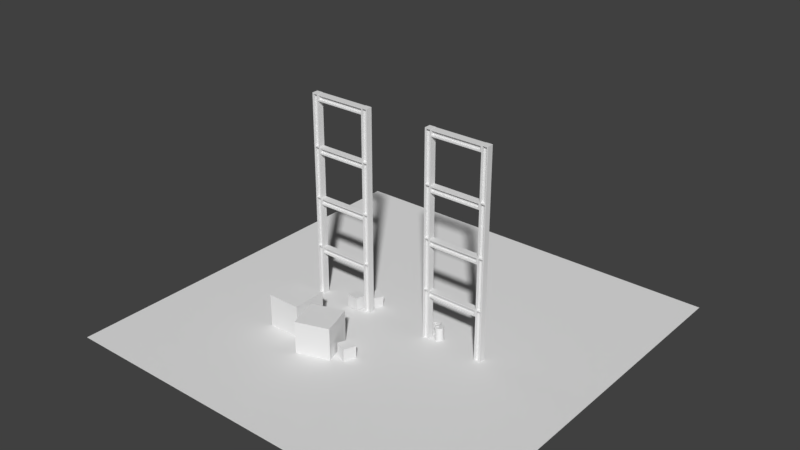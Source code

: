 # Source: Environment.blend  (saved by Blender 2.79.0; exported with 4.5.12 LTS)
import bpy
from mathutils import Matrix  # noqa: F401  (used for matrix-valued properties, if any)

bpy.ops.wm.read_factory_settings(use_empty=True)
scene = bpy.context.scene
scene.name = 'Scene'

# ---- collections
col_collection_1 = bpy.data.collections.new('Collection 1'); scene.collection.children.link(col_collection_1)
col_collection_1.hide_render = True
col_collection_1.hide_viewport = True
col_collection_2 = bpy.data.collections.new('Collection 2'); scene.collection.children.link(col_collection_2)
col_collection_3 = bpy.data.collections.new('Collection 3'); scene.collection.children.link(col_collection_3)
col_collection_3.hide_render = True
col_collection_3.hide_viewport = True
col_collection_4 = bpy.data.collections.new('Collection 4'); scene.collection.children.link(col_collection_4)
col_collection_4.hide_render = True
col_collection_4.hide_viewport = True
col_collection_5 = bpy.data.collections.new('Collection 5'); scene.collection.children.link(col_collection_5)
col_collection_5.hide_render = True
col_collection_5.hide_viewport = True
col_collection_6 = bpy.data.collections.new('Collection 6'); scene.collection.children.link(col_collection_6)
col_collection_6.hide_render = True
col_collection_6.hide_viewport = True
col_collection_7 = bpy.data.collections.new('Collection 7'); scene.collection.children.link(col_collection_7)
col_collection_7.hide_render = True
col_collection_7.hide_viewport = True
col_collection_8 = bpy.data.collections.new('Collection 8'); scene.collection.children.link(col_collection_8)
col_collection_8.hide_render = True
col_collection_8.hide_viewport = True
col_collection_9 = bpy.data.collections.new('Collection 9'); scene.collection.children.link(col_collection_9)
col_collection_9.hide_render = True
col_collection_9.hide_viewport = True
col_collection_10 = bpy.data.collections.new('Collection 10'); scene.collection.children.link(col_collection_10)
col_collection_10.hide_render = True
col_collection_10.hide_viewport = True
col_collection_11 = bpy.data.collections.new('Collection 11'); scene.collection.children.link(col_collection_11)
col_collection_11.hide_render = True
col_collection_11.hide_viewport = True
col_collection_12 = bpy.data.collections.new('Collection 12'); scene.collection.children.link(col_collection_12)
col_collection_12.hide_render = True
col_collection_12.hide_viewport = True
col_collection_13 = bpy.data.collections.new('Collection 13'); scene.collection.children.link(col_collection_13)
col_collection_13.hide_render = True
col_collection_13.hide_viewport = True
col_collection_14 = bpy.data.collections.new('Collection 14'); scene.collection.children.link(col_collection_14)
col_collection_14.hide_render = True
col_collection_14.hide_viewport = True
col_collection_15 = bpy.data.collections.new('Collection 15'); scene.collection.children.link(col_collection_15)
col_collection_15.hide_render = True
col_collection_15.hide_viewport = True
col_collection_16 = bpy.data.collections.new('Collection 16'); scene.collection.children.link(col_collection_16)
col_collection_16.hide_render = True
col_collection_16.hide_viewport = True
col_collection_17 = bpy.data.collections.new('Collection 17'); scene.collection.children.link(col_collection_17)
col_collection_17.hide_render = True
col_collection_17.hide_viewport = True
col_collection_18 = bpy.data.collections.new('Collection 18'); scene.collection.children.link(col_collection_18)
col_collection_18.hide_render = True
col_collection_18.hide_viewport = True
col_collection_19 = bpy.data.collections.new('Collection 19'); scene.collection.children.link(col_collection_19)
col_collection_19.hide_render = True
col_collection_19.hide_viewport = True
col_collection_20 = bpy.data.collections.new('Collection 20'); scene.collection.children.link(col_collection_20)
col_collection_20.hide_render = True
col_collection_20.hide_viewport = True

# ---- node groups
ng_auto_smooth = bpy.data.node_groups.new('Auto Smooth', 'GeometryNodeTree')
_s = ng_auto_smooth.interface.new_socket(name='Geometry', in_out='OUTPUT', socket_type='NodeSocketGeometry')
_s = ng_auto_smooth.interface.new_socket(name='Geometry', in_out='INPUT', socket_type='NodeSocketGeometry')
_s = ng_auto_smooth.interface.new_socket(name='Angle', in_out='INPUT', socket_type='NodeSocketFloat')
_s.subtype = 'ANGLE'
_s.min_value = 0.0
_s.max_value = 3.142
ng_auto_smooth.is_modifier = True
_N = ng_auto_smooth.nodes; _L = ng_auto_smooth.links
n0 = _N.new('NodeGroupOutput'); n0.name = 'Group Output'; n0.location = (480, -100)
n1 = _N.new('NodeGroupInput'); n1.name = 'Group Input'; n1.location = (-420, -300)
n2 = _N.new('NodeGroupInput'); n2.name = 'Group Input.001'; n2.location = (-60, -100)
n3 = _N.new('GeometryNodeSetShadeSmooth'); n3.name = 'Set Shade Smooth'; n3.location = (120, -100)
n3.domain = 'EDGE'
n4 = _N.new('GeometryNodeSetShadeSmooth'); n4.name = 'Set Shade Smooth.001'; n4.location = (300, -100)
n5 = _N.new('GeometryNodeInputMeshEdgeAngle'); n5.name = 'Edge Angle'; n5.location = (-420, -220)
n6 = _N.new('GeometryNodeInputEdgeSmooth'); n6.name = 'Is Edge Smooth'; n6.location = (-60, -160)
n7 = _N.new('GeometryNodeInputShadeSmooth'); n7.name = 'Is Face Smooth'; n7.location = (-240, -340)
n8 = _N.new('FunctionNodeBooleanMath'); n8.name = 'Boolean Math'; n8.location = (-60, -220)
n9 = _N.new('FunctionNodeCompare'); n9.name = 'Compare'; n9.location = (-240, -180)
n9.operation = 'LESS_EQUAL'
_L.new(n5.outputs[0], n9.inputs[0])
_L.new(n4.outputs[0], n0.inputs[0])
_L.new(n1.outputs[1], n9.inputs[1])
_L.new(n9.outputs[0], n8.inputs[0])
_L.new(n7.outputs[0], n8.inputs[1])
_L.new(n2.outputs[0], n3.inputs[0])
_L.new(n6.outputs[0], n3.inputs[1])
_L.new(n3.outputs[0], n4.inputs[0])
_L.new(n8.outputs[0], n3.inputs[2])
n0.is_active_output = True

# ---- world
world_world = bpy.data.worlds.new('World'); scene.world = world_world
world_world.color = (0.05088, 0.05088, 0.05088)
world_world.use_sun_shadow = False
world_world.sun_shadow_jitter_overblur = 0.0
world_world.cycles.sampling_method = 'MANUAL'

# ---- meshes
me_cube_002 = bpy.data.meshes.new('Cube.002')
me_cube_002.from_pydata([(5.0, -1.0, 0.0), (5.0, -1.0, 8.0), (5.0, 0.0, 0.0), (5.0, 0.0, 8.0), (6.0, 0.0, 8.0), (6.0, 0.0, 0.0), (6.0, -1.0, 0.0), (6.0, -1.0, 8.0), (5.171, -1.0, 8.0), (5.829, -1.0, 8.0), (5.829, 0.0, 8.0), (5.171, 0.0, 8.0), (5.829, 0.0, 0.0), (5.171, 0.0, 0.0), (5.171, -1.0, 0.0), (5.829, -1.0, 0.0), (5.171, -0.5914, 0.0), (5.171, -0.4086, 0.0), (5.829, -0.4086, 0.0), (5.829, -0.5914, 0.0), (5.838, -0.2951, 6.398), (5.838, -0.3412, 6.37), (5.162, -0.3412, 6.37), (5.162, -0.2951, 6.398), (5.838, -0.2951, 6.464), (5.838, -0.3412, 6.492), (5.162, -0.3412, 6.492), (5.162, -0.2951, 6.464), (5.162, -0.2951, 6.152), (5.162, -0.3412, 6.181), (5.838, -0.3412, 6.181), (5.838, -0.2951, 6.152), (5.162, -0.2951, 6.087), (5.162, -0.3412, 6.058), (5.838, -0.3412, 6.058), (5.838, -0.2951, 6.087), (5.162, -0.2951, 5.841), (5.162, -0.3412, 5.87), (5.838, -0.3412, 5.87), (5.838, -0.2951, 5.841), (5.162, -0.2951, 5.776), (5.162, -0.3412, 5.747), (5.838, -0.3412, 5.747), (5.838, -0.2951, 5.776), (5.0, 0.0, 7.858), (5.0, -1.0, 7.858), (6.0, 0.0, 7.858), (6.0, -1.0, 7.858), (5.171, -1.0, 7.858), (5.829, -1.0, 7.858), (5.171, 0.0, 7.858), (5.829, 0.0, 7.858), (5.171, -0.4086, 7.858), (5.829, -0.4086, 7.858), (5.171, -0.5914, 7.858), (5.829, -0.5914, 7.858), (5.838, -0.2951, 1.882), (5.838, -0.3412, 1.854), (5.162, -0.3412, 1.854), (5.162, -0.2951, 1.882), (5.838, -0.2951, 1.948), (5.838, -0.3412, 1.976), (5.162, -0.3412, 1.976), (5.162, -0.2951, 1.948), (5.162, -0.2951, 1.637), (5.162, -0.3412, 1.665), (5.838, -0.3412, 1.665), (5.838, -0.2951, 1.637), (5.162, -0.2951, 1.571), (5.162, -0.3412, 1.543), (5.838, -0.3412, 1.543), (5.838, -0.2951, 1.571), (5.162, -0.2951, 1.325), (5.162, -0.3412, 1.354), (5.838, -0.3412, 1.354), (5.838, -0.2951, 1.325), (5.162, -0.2951, 1.26), (5.162, -0.3412, 1.231), (5.838, -0.3412, 1.231), (5.838, -0.2951, 1.26), (14.0, -1.0, 0.0), (14.0, -1.0, 8.0), (14.0, 0.0, 0.0), (14.0, 0.0, 8.0), (15.0, 0.0, 8.0), (15.0, 0.0, 0.0), (15.0, -1.0, 0.0), (15.0, -1.0, 8.0), (14.17, -1.0, 8.0), (14.83, -1.0, 8.0), (14.83, 0.0, 8.0), (14.17, 0.0, 8.0), (14.83, 0.0, 0.0), (14.17, 0.0, 0.0), (14.17, -1.0, 0.0), (14.83, -1.0, 0.0), (14.17, -0.5914, 0.0), (14.17, -0.4086, 0.0), (14.83, -0.4086, 0.0), (14.83, -0.5914, 0.0), (14.84, -0.2951, 6.398), (14.84, -0.3412, 6.37), (14.16, -0.3412, 6.37), (14.16, -0.2951, 6.398), (14.84, -0.2951, 6.464), (14.84, -0.3412, 6.492), (14.16, -0.3412, 6.492), (14.16, -0.2951, 6.464), (14.16, -0.2951, 6.152), (14.16, -0.3412, 6.181), (14.84, -0.3412, 6.181), (14.84, -0.2951, 6.152), (14.16, -0.2951, 6.087), (14.16, -0.3412, 6.058), (14.84, -0.3412, 6.058), (14.84, -0.2951, 6.087), (14.16, -0.2951, 5.841), (14.16, -0.3412, 5.87), (14.84, -0.3412, 5.87), (14.84, -0.2951, 5.841), (14.16, -0.2951, 5.776), (14.16, -0.3412, 5.747), (14.84, -0.3412, 5.747), (14.84, -0.2951, 5.776), (14.0, 0.0, 7.858), (14.0, -1.0, 7.858), (15.0, 0.0, 7.858), (15.0, -1.0, 7.858), (14.17, -1.0, 7.858), (14.83, -1.0, 7.858), (14.17, 0.0, 7.858), (14.83, 0.0, 7.858), (14.17, -0.4086, 7.858), (14.83, -0.4086, 7.858), (14.17, -0.5914, 7.858), (14.83, -0.5914, 7.858), (14.84, -0.2951, 1.882), (14.84, -0.3412, 1.854), (14.16, -0.3412, 1.854), (14.16, -0.2951, 1.882), (14.84, -0.2951, 1.948), (14.84, -0.3412, 1.976), (14.16, -0.3412, 1.976), (14.16, -0.2951, 1.948), (14.16, -0.2951, 1.637), (14.16, -0.3412, 1.665), (14.84, -0.3412, 1.665), (14.84, -0.2951, 1.637), (14.16, -0.2951, 1.571), (14.16, -0.3412, 1.543), (14.84, -0.3412, 1.543), (14.84, -0.2951, 1.571), (14.16, -0.2951, 1.325), (14.16, -0.3412, 1.354), (14.84, -0.3412, 1.354), (14.84, -0.2951, 1.325), (14.16, -0.2951, 1.26), (14.16, -0.3412, 1.231), (14.84, -0.3412, 1.231), (14.84, -0.2951, 1.26), (6.0, -1.0, 7.962), (14.0, -1.0, 7.962), (6.0, -2.98e-08, 7.962), (14.0, -2.98e-08, 7.962), (14.0, -2.98e-08, 6.962), (6.0, -2.98e-08, 6.962), (6.0, -1.0, 6.962), (14.0, -1.0, 6.962), (14.0, -1.0, 7.792), (14.0, -1.0, 7.133), (14.0, -2.98e-08, 7.133), (14.0, -2.98e-08, 7.792), (6.0, -2.98e-08, 7.133), (6.0, -2.98e-08, 7.792), (6.0, -1.0, 7.792), (6.0, -1.0, 7.133), (6.0, -0.5914, 7.792), (6.0, -0.4086, 7.792), (6.0, -0.4086, 7.133), (6.0, -0.5914, 7.133), (12.4, -0.2951, 7.124), (12.37, -0.3412, 7.124), (12.37, -0.3412, 7.8), (12.4, -0.2951, 7.8), (12.46, -0.2951, 7.124), (12.49, -0.3412, 7.124), (12.49, -0.3412, 7.8), (12.46, -0.2951, 7.8), (12.15, -0.2951, 7.8), (12.18, -0.3412, 7.8), (12.18, -0.3412, 7.124), (12.15, -0.2951, 7.124), (12.09, -0.2951, 7.8), (12.06, -0.3412, 7.8), (12.06, -0.3412, 7.124), (12.09, -0.2951, 7.124), (11.84, -0.2951, 7.8), (11.87, -0.3412, 7.8), (11.87, -0.3412, 7.124), (11.84, -0.2951, 7.124), (11.78, -0.2951, 7.8), (11.75, -0.3412, 7.8), (11.75, -0.3412, 7.124), (11.78, -0.2951, 7.124), (13.86, -2.98e-08, 7.962), (13.86, -1.0, 7.962), (13.86, -2.98e-08, 6.962), (13.86, -1.0, 6.962), (13.86, -1.0, 7.792), (13.86, -1.0, 7.133), (13.86, -2.98e-08, 7.792), (13.86, -2.98e-08, 7.133), (13.86, -0.4086, 7.792), (13.86, -0.4086, 7.133), (13.86, -0.5914, 7.792), (13.86, -0.5914, 7.133), (7.882, -0.2951, 7.124), (7.854, -0.3412, 7.124), (7.854, -0.3412, 7.8), (7.882, -0.2951, 7.8), (7.948, -0.2951, 7.124), (7.976, -0.3412, 7.124), (7.976, -0.3412, 7.8), (7.948, -0.2951, 7.8), (7.637, -0.2951, 7.8), (7.665, -0.3412, 7.8), (7.665, -0.3412, 7.124), (7.637, -0.2951, 7.124), (7.571, -0.2951, 7.8), (7.543, -0.3412, 7.8), (7.543, -0.3412, 7.124), (7.571, -0.2951, 7.124), (7.325, -0.2951, 7.8), (7.354, -0.3412, 7.8), (7.354, -0.3412, 7.124), (7.325, -0.2951, 7.124), (7.26, -0.2951, 7.8), (7.231, -0.3412, 7.8), (7.231, -0.3412, 7.124), (7.26, -0.2951, 7.124)], [], [(10, 51, 50, 11), (51, 10, 4, 46), (49, 15, 6, 47), (47, 46, 4, 7), (0, 16, 14), (45, 44, 2, 0), (18, 12, 5), (45, 0, 14, 48), (2, 13, 17), (44, 3, 11, 50), (48, 54, 55, 49), (50, 51, 53, 52), (15, 19, 6), (10, 11, 8, 9), (1, 8, 11, 3), (2, 17, 16, 0), (18, 5, 6, 19), (9, 7, 4, 10), (19, 16, 17, 18), (53, 18, 17, 52), (49, 55, 19, 15), (48, 14, 16, 54), (24, 20, 23, 27), (20, 21, 22, 23), (24, 27, 26, 25), (31, 28, 29, 30), (35, 34, 33, 32), (31, 35, 32, 28), (39, 36, 37, 38), (43, 42, 41, 40), (39, 43, 40, 36), (19, 55, 54, 16), (13, 50, 52, 17), (12, 18, 53, 51), (2, 44, 50, 13), (1, 45, 48, 8), (1, 3, 44, 45), (6, 5, 46, 47), (9, 49, 47, 7), (12, 51, 46, 5), (8, 48, 49, 9), (60, 56, 59, 63), (56, 57, 58, 59), (60, 63, 62, 61), (67, 64, 65, 66), (71, 70, 69, 68), (67, 71, 68, 64), (75, 72, 73, 74), (79, 78, 77, 76), (75, 79, 76, 72), (90, 131, 130, 91), (131, 90, 84, 126), (129, 95, 86, 127), (127, 126, 84, 87), (80, 96, 94), (125, 124, 82, 80), (98, 92, 85), (125, 80, 94, 128), (82, 93, 97), (124, 83, 91, 130), (128, 134, 135, 129), (130, 131, 133, 132), (95, 99, 86), (90, 91, 88, 89), (81, 88, 91, 83), (82, 97, 96, 80), (98, 85, 86, 99), (89, 87, 84, 90), (99, 96, 97, 98), (133, 98, 97, 132), (129, 135, 99, 95), (128, 94, 96, 134), (104, 100, 103, 107), (100, 101, 102, 103), (104, 107, 106, 105), (111, 108, 109, 110), (115, 114, 113, 112), (111, 115, 112, 108), (119, 116, 117, 118), (123, 122, 121, 120), (119, 123, 120, 116), (99, 135, 134, 96), (93, 130, 132, 97), (92, 98, 133, 131), (82, 124, 130, 93), (81, 125, 128, 88), (81, 83, 124, 125), (86, 85, 126, 127), (89, 129, 127, 87), (92, 131, 126, 85), (88, 128, 129, 89), (140, 136, 139, 143), (136, 137, 138, 139), (140, 143, 142, 141), (147, 144, 145, 146), (151, 150, 149, 148), (147, 151, 148, 144), (155, 152, 153, 154), (159, 158, 157, 156), (155, 159, 156, 152), (170, 211, 210, 171), (211, 170, 164, 206), (209, 175, 166, 207), (207, 206, 164, 167), (160, 176, 174), (205, 204, 162, 160), (178, 172, 165), (205, 160, 174, 208), (162, 173, 177), (204, 163, 171, 210), (208, 214, 215, 209), (210, 211, 213, 212), (175, 179, 166), (170, 171, 168, 169), (161, 168, 171, 163), (162, 177, 176, 160), (178, 165, 166, 179), (169, 167, 164, 170), (179, 176, 177, 178), (213, 178, 177, 212), (209, 215, 179, 175), (208, 174, 176, 214), (184, 180, 183, 187), (180, 181, 182, 183), (184, 187, 186, 185), (191, 188, 189, 190), (195, 194, 193, 192), (191, 195, 192, 188), (199, 196, 197, 198), (203, 202, 201, 200), (199, 203, 200, 196), (179, 215, 214, 176), (173, 210, 212, 177), (172, 178, 213, 211), (162, 204, 210, 173), (161, 205, 208, 168), (161, 163, 204, 205), (166, 165, 206, 207), (169, 209, 207, 167), (172, 211, 206, 165), (168, 208, 209, 169), (220, 216, 219, 223), (216, 217, 218, 219), (220, 223, 222, 221), (227, 224, 225, 226), (231, 230, 229, 228), (227, 231, 228, 224), (235, 232, 233, 234), (239, 238, 237, 236), (235, 239, 236, 232)])
me_cube_002.use_remesh_preserve_volume = False
me_cube_002.use_remesh_preserve_attributes = False
me_cube_002.use_mirror_vertex_groups = False
me_cube_002.update()
me_cube_014 = bpy.data.meshes.new('Cube.014')
me_cube_014.from_pydata([(-0.9681, -0.9681, -0.9681), (-0.9681, -0.9681, 0.9681), (-0.9681, 0.9681, -0.9681), (-0.9681, 0.9681, 0.9681), (0.9681, -0.9681, -0.9681), (0.9681, -0.9681, 0.9681), (0.9681, 0.9681, -0.9681), (0.9681, 0.9681, 0.9681)], [], [(0, 1, 3, 2), (2, 3, 7, 6), (6, 7, 5, 4), (4, 5, 1, 0), (2, 6, 4, 0), (7, 3, 1, 5)])
me_cube_014.use_remesh_preserve_volume = False
me_cube_014.use_remesh_preserve_attributes = False
me_cube_014.use_mirror_vertex_groups = False
me_cube_014.update()
me_cube_013 = bpy.data.meshes.new('Cube.013')
me_cube_013.from_pydata([(-0.9681, -0.9681, -0.9681), (-0.9681, -0.9681, 0.9681), (-0.9681, 0.9681, -0.9681), (-0.9681, 0.9681, 0.9681), (0.9681, -0.9681, -0.9681), (0.9681, -0.9681, 0.9681), (0.9681, 0.9681, -0.9681), (0.9681, 0.9681, 0.9681)], [], [(0, 1, 3, 2), (2, 3, 7, 6), (6, 7, 5, 4), (4, 5, 1, 0), (2, 6, 4, 0), (7, 3, 1, 5)])
me_cube_013.use_remesh_preserve_volume = False
me_cube_013.use_remesh_preserve_attributes = False
me_cube_013.use_mirror_vertex_groups = False
me_cube_013.update()
me_cube_012 = bpy.data.meshes.new('Cube.012')
me_cube_012.from_pydata([(-0.9681, -0.9681, -0.9681), (-0.9681, -0.9681, 0.9681), (-0.9681, 0.9681, -0.9681), (-0.9681, 0.9681, 0.9681), (0.9681, -0.9681, -0.9681), (0.9681, -0.9681, 0.9681), (0.9681, 0.9681, -0.9681), (0.9681, 0.9681, 0.9681)], [], [(0, 1, 3, 2), (2, 3, 7, 6), (6, 7, 5, 4), (4, 5, 1, 0), (2, 6, 4, 0), (7, 3, 1, 5)])
me_cube_012.use_remesh_preserve_volume = False
me_cube_012.use_remesh_preserve_attributes = False
me_cube_012.use_mirror_vertex_groups = False
me_cube_012.update()
me_cube_011 = bpy.data.meshes.new('Cube.011')
me_cube_011.from_pydata([(-0.9681, -0.9681, -0.9681), (-0.9681, -0.9681, 0.9681), (-0.9681, 0.9681, -0.9681), (-0.9681, 0.9681, 0.9681), (0.9681, -0.9681, -0.9681), (0.9681, -0.9681, 0.9681), (0.9681, 0.9681, -0.9681), (0.9681, 0.9681, 0.9681)], [], [(0, 1, 3, 2), (2, 3, 7, 6), (6, 7, 5, 4), (4, 5, 1, 0), (2, 6, 4, 0), (7, 3, 1, 5)])
me_cube_011.use_remesh_preserve_volume = False
me_cube_011.use_remesh_preserve_attributes = False
me_cube_011.use_mirror_vertex_groups = False
me_cube_011.update()
me_cube_010 = bpy.data.meshes.new('Cube.010')
me_cube_010.from_pydata([(-2.613, -2.613, -2.613), (-2.613, -2.613, 2.613), (-2.613, 2.613, -2.613), (-2.613, 2.613, 2.613), (2.613, -2.613, -2.613), (2.613, -2.613, 2.613), (2.613, 2.613, -2.613), (2.613, 2.613, 2.613)], [], [(0, 1, 3, 2), (2, 3, 7, 6), (6, 7, 5, 4), (4, 5, 1, 0), (2, 6, 4, 0), (7, 3, 1, 5)])
me_cube_010.use_remesh_preserve_volume = False
me_cube_010.use_remesh_preserve_attributes = False
me_cube_010.use_mirror_vertex_groups = False
me_cube_010.update()
me_cube_009 = bpy.data.meshes.new('Cube.009')
me_cube_009.from_pydata([(-2.613, -2.613, -2.613), (-2.613, -2.613, 2.613), (-2.613, 2.613, -2.613), (-2.613, 2.613, 2.613), (2.613, -2.613, -2.613), (2.613, -2.613, 2.613), (2.613, 2.613, -2.613), (2.613, 2.613, 2.613)], [], [(0, 1, 3, 2), (2, 3, 7, 6), (6, 7, 5, 4), (4, 5, 1, 0), (2, 6, 4, 0), (7, 3, 1, 5)])
me_cube_009.use_remesh_preserve_volume = False
me_cube_009.use_remesh_preserve_attributes = False
me_cube_009.use_mirror_vertex_groups = False
me_cube_009.update()
me_cylinder_002 = bpy.data.meshes.new('Cylinder.002')
me_cylinder_002.from_pydata([(-1.068e-08, 0.6417, -1.0), (-1.068e-08, 0.6417, 1.0), (0.3208, 0.5557, -1.0), (0.3208, 0.5557, 1.0), (0.5557, 0.3208, -1.0), (0.5557, 0.3208, 1.0), (0.6417, -7.789e-08, -1.0), (0.6417, -7.789e-08, 1.0), (0.5557, -0.3208, -1.0), (0.5557, -0.3208, 1.0), (0.3208, -0.5557, -1.0), (0.3208, -0.5557, 1.0), (8.621e-08, -0.6417, -1.0), (8.621e-08, -0.6417, 1.0), (-0.3208, -0.5557, -1.0), (-0.3208, -0.5557, 1.0), (-0.5557, -0.3208, -1.0), (-0.5557, -0.3208, 1.0), (-0.6417, -3.482e-07, -1.0), (-0.6417, -3.482e-07, 1.0), (-0.5557, 0.3208, -1.0), (-0.5557, 0.3208, 1.0), (-0.3208, 0.5557, -1.0), (-0.3208, 0.5557, 1.0), (-1.068e-08, 0.6417, 0.8434), (0.3208, 0.5557, 0.8434), (0.5557, 0.3208, 0.8434), (0.6417, -7.789e-08, 0.8434), (0.5557, -0.3208, 0.8434), (0.3208, -0.5557, 0.8434), (8.621e-08, -0.6417, 0.8434), (-0.3208, -0.5557, 0.8434), (-0.5557, -0.3208, 0.8434), (-0.6417, -3.482e-07, 0.8434), (-0.5557, 0.3208, 0.8434), (-0.3208, 0.5557, 0.8434), (0.3208, 0.5557, -0.8697), (0.5557, 0.3208, -0.8697), (0.6417, -7.789e-08, -0.8697), (0.5557, -0.3208, -0.8697), (0.3208, -0.5557, -0.8697), (8.621e-08, -0.6417, -0.8697), (-0.3208, -0.5557, -0.8697), (-0.5557, -0.3208, -0.8697), (-0.6417, -3.482e-07, -0.8697), (-0.5557, 0.3208, -0.8697), (-0.3208, 0.5557, -0.8697), (-1.068e-08, 0.6417, -0.8697), (-9.209e-08, -0.5173, 1.139), (-0.1229, -0.4843, 1.139), (-0.2129, -0.3943, 1.139), (-0.2458, -0.2714, 1.139), (-0.2129, -0.1485, 1.139), (-0.1229, -0.05851, 1.139), (-1.292e-07, -0.02557, 1.139), (0.1229, -0.05851, 1.139), (0.2129, -0.1485, 1.139), (0.2458, -0.2714, 1.139), (0.2129, -0.3943, 1.139), (0.1229, -0.4843, 1.139), (-0.1229, -0.4843, 0.8808), (-9.209e-08, -0.5173, 0.8808), (-0.2129, -0.3943, 0.8808), (-0.2458, -0.2714, 0.8808), (-0.2129, -0.1485, 0.8808), (-0.1229, -0.05851, 0.8808), (-1.292e-07, -0.02557, 0.8808), (0.1229, -0.05851, 0.8808), (0.2129, -0.1485, 0.8808), (0.2458, -0.2714, 0.8808), (0.2129, -0.3943, 0.8808), (0.1229, -0.4843, 0.8808), (-4.809e-09, 0.7224, -1.0), (0.3612, 0.6256, -1.0), (0.3612, 0.6256, 1.0), (-4.809e-09, 0.7224, 1.0), (-4.809e-09, 0.7224, 0.8434), (0.3612, 0.6256, -0.8697), (0.6256, 0.3612, -1.0), (0.6256, 0.3612, 1.0), (0.6256, 0.3612, -0.8697), (0.7224, -7.019e-08, -1.0), (0.7224, -7.019e-08, 1.0), (0.7224, -7.019e-08, -0.8697), (0.6256, -0.3612, -1.0), (0.6256, -0.3612, 1.0), (0.6256, -0.3612, -0.8697), (0.3612, -0.6256, -1.0), (0.3612, -0.6256, 1.0), (0.3612, -0.6256, -0.8697), (1.043e-07, -0.7224, -1.0), (1.043e-07, -0.7224, 1.0), (1.043e-07, -0.7224, -0.8697), (-0.3612, -0.6256, -1.0), (-0.3612, -0.6256, 1.0), (-0.3612, -0.6256, -0.8697), (-0.6256, -0.3612, -1.0), (-0.6256, -0.3612, 1.0), (-0.6256, -0.3612, -0.8697), (-0.7224, -3.745e-07, -1.0), (-0.7224, -3.745e-07, 1.0), (-0.7224, -3.745e-07, -0.8697), (-0.6256, 0.3612, -1.0), (-0.6256, 0.3612, 1.0), (-0.6256, 0.3612, -0.8697), (-0.3612, 0.6256, -1.0), (-0.3612, 0.6256, 1.0), (-0.3612, 0.6256, -0.8697), (0.3612, 0.6256, 0.8434), (0.6256, 0.3612, 0.8434), (0.7224, -7.019e-08, 0.8434), (0.6256, -0.3612, 0.8434), (0.3612, -0.6256, 0.8434), (1.043e-07, -0.7224, 0.8434), (-0.3612, -0.6256, 0.8434), (-0.6256, -0.3612, 0.8434), (-0.7224, -3.745e-07, 0.8434), (-0.6256, 0.3612, 0.8434), (-0.3612, 0.6256, 0.8434), (-4.809e-09, 0.7224, -0.8697)], [], [(11, 13, 91, 88), (27, 26, 109, 110), (12, 10, 87, 90), (46, 47, 119, 107), (28, 27, 110, 111), (19, 21, 103, 100), (45, 46, 107, 104), (29, 28, 111, 112), (20, 18, 99, 102), (1, 3, 74, 75), (3, 1, 23, 21, 19, 17, 15, 13, 11, 9, 7, 5), (9, 11, 88, 85), (44, 45, 104, 101), (0, 2, 4, 6, 8, 10, 12, 14, 16, 18, 20, 22), (46, 35, 24, 47), (45, 34, 35, 46), (44, 33, 34, 45), (43, 32, 33, 44), (42, 31, 32, 43), (41, 30, 31, 42), (40, 29, 30, 41), (39, 28, 29, 40), (38, 27, 28, 39), (37, 26, 27, 38), (36, 25, 26, 37), (47, 24, 25, 36), (30, 29, 112, 113), (2, 0, 72, 73), (10, 8, 84, 87), (43, 44, 101, 98), (31, 30, 113, 114), (17, 19, 100, 97), (42, 43, 98, 95), (32, 31, 114, 115), (18, 16, 96, 99), (7, 9, 85, 82), (41, 42, 95, 92), (33, 32, 115, 116), (49, 48, 59, 58, 57, 56, 55, 54, 53, 52, 51, 50), (60, 62, 63, 64, 65, 66, 67, 68, 69, 70, 71, 61), (53, 65, 64, 52), (48, 61, 71, 59), (50, 62, 60, 49), (57, 69, 68, 56), (54, 66, 65, 53), (51, 63, 62, 50), (58, 70, 69, 57), (55, 67, 66, 54), (52, 64, 63, 51), (59, 71, 70, 58), (49, 60, 61, 48), (56, 68, 67, 55), (76, 75, 74, 108), (108, 74, 79, 109), (109, 79, 82, 110), (110, 82, 85, 111), (111, 85, 88, 112), (112, 88, 91, 113), (113, 91, 94, 114), (114, 94, 97, 115), (115, 97, 100, 116), (116, 100, 103, 117), (117, 103, 106, 118), (118, 106, 75, 76), (72, 119, 77, 73), (73, 77, 80, 78), (78, 80, 83, 81), (81, 83, 86, 84), (84, 86, 89, 87), (87, 89, 92, 90), (90, 92, 95, 93), (93, 95, 98, 96), (96, 98, 101, 99), (99, 101, 104, 102), (102, 104, 107, 105), (105, 107, 119, 72), (4, 2, 73, 78), (22, 20, 102, 105), (26, 25, 108, 109), (47, 36, 77, 119), (3, 5, 79, 74), (21, 23, 106, 103), (25, 24, 76, 108), (14, 12, 90, 93), (36, 37, 80, 77), (13, 15, 94, 91), (37, 38, 83, 80), (6, 4, 78, 81), (0, 22, 105, 72), (24, 35, 118, 76), (38, 39, 86, 83), (5, 7, 82, 79), (23, 1, 75, 106), (16, 14, 93, 96), (35, 34, 117, 118), (39, 40, 89, 86), (15, 17, 97, 94), (34, 33, 116, 117), (40, 41, 92, 89), (8, 6, 81, 84)])
me_cylinder_002.polygons.foreach_set('use_smooth', [True] * 100)
me_cylinder_002.use_remesh_preserve_volume = False
me_cylinder_002.use_remesh_preserve_attributes = False
me_cylinder_002.use_mirror_vertex_groups = False
me_cylinder_002.update()
me_cylinder = bpy.data.meshes.new('Cylinder')
me_cylinder.from_pydata([(-1.068e-08, 0.6417, -1.0), (-1.068e-08, 0.6417, 1.0), (0.3208, 0.5557, -1.0), (0.3208, 0.5557, 1.0), (0.5557, 0.3208, -1.0), (0.5557, 0.3208, 1.0), (0.6417, -7.789e-08, -1.0), (0.6417, -7.789e-08, 1.0), (0.5557, -0.3208, -1.0), (0.5557, -0.3208, 1.0), (0.3208, -0.5557, -1.0), (0.3208, -0.5557, 1.0), (8.621e-08, -0.6417, -1.0), (8.621e-08, -0.6417, 1.0), (-0.3208, -0.5557, -1.0), (-0.3208, -0.5557, 1.0), (-0.5557, -0.3208, -1.0), (-0.5557, -0.3208, 1.0), (-0.6417, -3.482e-07, -1.0), (-0.6417, -3.482e-07, 1.0), (-0.5557, 0.3208, -1.0), (-0.5557, 0.3208, 1.0), (-0.3208, 0.5557, -1.0), (-0.3208, 0.5557, 1.0), (-1.068e-08, 0.6417, 0.8434), (0.3208, 0.5557, 0.8434), (0.5557, 0.3208, 0.8434), (0.6417, -7.789e-08, 0.8434), (0.5557, -0.3208, 0.8434), (0.3208, -0.5557, 0.8434), (8.621e-08, -0.6417, 0.8434), (-0.3208, -0.5557, 0.8434), (-0.5557, -0.3208, 0.8434), (-0.6417, -3.482e-07, 0.8434), (-0.5557, 0.3208, 0.8434), (-0.3208, 0.5557, 0.8434), (0.3208, 0.5557, -0.8697), (0.5557, 0.3208, -0.8697), (0.6417, -7.789e-08, -0.8697), (0.5557, -0.3208, -0.8697), (0.3208, -0.5557, -0.8697), (8.621e-08, -0.6417, -0.8697), (-0.3208, -0.5557, -0.8697), (-0.5557, -0.3208, -0.8697), (-0.6417, -3.482e-07, -0.8697), (-0.5557, 0.3208, -0.8697), (-0.3208, 0.5557, -0.8697), (-1.068e-08, 0.6417, -0.8697), (-9.209e-08, -0.5173, 1.139), (-0.1229, -0.4843, 1.139), (-0.2129, -0.3943, 1.139), (-0.2458, -0.2714, 1.139), (-0.2129, -0.1485, 1.139), (-0.1229, -0.05851, 1.139), (-1.292e-07, -0.02557, 1.139), (0.1229, -0.05851, 1.139), (0.2129, -0.1485, 1.139), (0.2458, -0.2714, 1.139), (0.2129, -0.3943, 1.139), (0.1229, -0.4843, 1.139), (-0.1229, -0.4843, 0.8808), (-9.209e-08, -0.5173, 0.8808), (-0.2129, -0.3943, 0.8808), (-0.2458, -0.2714, 0.8808), (-0.2129, -0.1485, 0.8808), (-0.1229, -0.05851, 0.8808), (-1.292e-07, -0.02557, 0.8808), (0.1229, -0.05851, 0.8808), (0.2129, -0.1485, 0.8808), (0.2458, -0.2714, 0.8808), (0.2129, -0.3943, 0.8808), (0.1229, -0.4843, 0.8808), (-4.809e-09, 0.7224, -1.0), (0.3612, 0.6256, -1.0), (0.3612, 0.6256, 1.0), (-4.809e-09, 0.7224, 1.0), (-4.809e-09, 0.7224, 0.8434), (0.3612, 0.6256, -0.8697), (0.6256, 0.3612, -1.0), (0.6256, 0.3612, 1.0), (0.6256, 0.3612, -0.8697), (0.7224, -7.019e-08, -1.0), (0.7224, -7.019e-08, 1.0), (0.7224, -7.019e-08, -0.8697), (0.6256, -0.3612, -1.0), (0.6256, -0.3612, 1.0), (0.6256, -0.3612, -0.8697), (0.3612, -0.6256, -1.0), (0.3612, -0.6256, 1.0), (0.3612, -0.6256, -0.8697), (1.043e-07, -0.7224, -1.0), (1.043e-07, -0.7224, 1.0), (1.043e-07, -0.7224, -0.8697), (-0.3612, -0.6256, -1.0), (-0.3612, -0.6256, 1.0), (-0.3612, -0.6256, -0.8697), (-0.6256, -0.3612, -1.0), (-0.6256, -0.3612, 1.0), (-0.6256, -0.3612, -0.8697), (-0.7224, -3.745e-07, -1.0), (-0.7224, -3.745e-07, 1.0), (-0.7224, -3.745e-07, -0.8697), (-0.6256, 0.3612, -1.0), (-0.6256, 0.3612, 1.0), (-0.6256, 0.3612, -0.8697), (-0.3612, 0.6256, -1.0), (-0.3612, 0.6256, 1.0), (-0.3612, 0.6256, -0.8697), (0.3612, 0.6256, 0.8434), (0.6256, 0.3612, 0.8434), (0.7224, -7.019e-08, 0.8434), (0.6256, -0.3612, 0.8434), (0.3612, -0.6256, 0.8434), (1.043e-07, -0.7224, 0.8434), (-0.3612, -0.6256, 0.8434), (-0.6256, -0.3612, 0.8434), (-0.7224, -3.745e-07, 0.8434), (-0.6256, 0.3612, 0.8434), (-0.3612, 0.6256, 0.8434), (-4.809e-09, 0.7224, -0.8697)], [], [(11, 13, 91, 88), (27, 26, 109, 110), (12, 10, 87, 90), (46, 47, 119, 107), (28, 27, 110, 111), (19, 21, 103, 100), (45, 46, 107, 104), (29, 28, 111, 112), (20, 18, 99, 102), (1, 3, 74, 75), (3, 1, 23, 21, 19, 17, 15, 13, 11, 9, 7, 5), (9, 11, 88, 85), (44, 45, 104, 101), (0, 2, 4, 6, 8, 10, 12, 14, 16, 18, 20, 22), (46, 35, 24, 47), (45, 34, 35, 46), (44, 33, 34, 45), (43, 32, 33, 44), (42, 31, 32, 43), (41, 30, 31, 42), (40, 29, 30, 41), (39, 28, 29, 40), (38, 27, 28, 39), (37, 26, 27, 38), (36, 25, 26, 37), (47, 24, 25, 36), (30, 29, 112, 113), (2, 0, 72, 73), (10, 8, 84, 87), (43, 44, 101, 98), (31, 30, 113, 114), (17, 19, 100, 97), (42, 43, 98, 95), (32, 31, 114, 115), (18, 16, 96, 99), (7, 9, 85, 82), (41, 42, 95, 92), (33, 32, 115, 116), (49, 48, 59, 58, 57, 56, 55, 54, 53, 52, 51, 50), (60, 62, 63, 64, 65, 66, 67, 68, 69, 70, 71, 61), (53, 65, 64, 52), (48, 61, 71, 59), (50, 62, 60, 49), (57, 69, 68, 56), (54, 66, 65, 53), (51, 63, 62, 50), (58, 70, 69, 57), (55, 67, 66, 54), (52, 64, 63, 51), (59, 71, 70, 58), (49, 60, 61, 48), (56, 68, 67, 55), (76, 75, 74, 108), (108, 74, 79, 109), (109, 79, 82, 110), (110, 82, 85, 111), (111, 85, 88, 112), (112, 88, 91, 113), (113, 91, 94, 114), (114, 94, 97, 115), (115, 97, 100, 116), (116, 100, 103, 117), (117, 103, 106, 118), (118, 106, 75, 76), (72, 119, 77, 73), (73, 77, 80, 78), (78, 80, 83, 81), (81, 83, 86, 84), (84, 86, 89, 87), (87, 89, 92, 90), (90, 92, 95, 93), (93, 95, 98, 96), (96, 98, 101, 99), (99, 101, 104, 102), (102, 104, 107, 105), (105, 107, 119, 72), (4, 2, 73, 78), (22, 20, 102, 105), (26, 25, 108, 109), (47, 36, 77, 119), (3, 5, 79, 74), (21, 23, 106, 103), (25, 24, 76, 108), (14, 12, 90, 93), (36, 37, 80, 77), (13, 15, 94, 91), (37, 38, 83, 80), (6, 4, 78, 81), (0, 22, 105, 72), (24, 35, 118, 76), (38, 39, 86, 83), (5, 7, 82, 79), (23, 1, 75, 106), (16, 14, 93, 96), (35, 34, 117, 118), (39, 40, 89, 86), (15, 17, 97, 94), (34, 33, 116, 117), (40, 41, 92, 89), (8, 6, 81, 84)])
me_cylinder.polygons.foreach_set('use_smooth', [True] * 100)
me_cylinder.use_remesh_preserve_volume = False
me_cylinder.use_remesh_preserve_attributes = False
me_cylinder.use_mirror_vertex_groups = False
me_cylinder.update()
me_plane = bpy.data.meshes.new('Plane')
me_plane.from_pydata([(-31.5, -31.5, 0.0), (31.5, -31.5, 0.0), (-31.5, 31.5, 0.0), (31.5, 31.5, 0.0)], [], [(0, 1, 3, 2)])
me_plane.use_remesh_preserve_volume = False
me_plane.use_remesh_preserve_attributes = False
me_plane.use_mirror_vertex_groups = False
me_plane.update()

# ---- objects
ob_beams = bpy.data.objects.new('Beams', me_cube_002)
ob_cube_005 = bpy.data.objects.new('Cube.005', me_cube_014)
ob_cube_004 = bpy.data.objects.new('Cube.004', me_cube_013)
ob_cube_003 = bpy.data.objects.new('Cube.003', me_cube_012)
ob_cube_002 = bpy.data.objects.new('Cube.002', me_cube_011)
ob_cube_001 = bpy.data.objects.new('Cube.001', me_cube_010)
ob_cube = bpy.data.objects.new('Cube', me_cube_009)
ob_barrel = bpy.data.objects.new('Barrel', me_cylinder_002)
ob_barrel_001 = bpy.data.objects.new('Barrel.001', me_cylinder)
ob_ground = bpy.data.objects.new('Ground', me_plane)

# ---- transforms, parenting, visibility, modifiers, constraints
ob_beams.location = (0.0, 0.0, 0.0)
ob_beams.lineart.crease_threshold = 0.0
_m = ob_beams.modifiers.new('Mirror', 'MIRROR')
_m = ob_beams.modifiers.new('Array', 'ARRAY')
_m.count = 4
_m.constant_offset_displace = (0.0, 0.0, 0.0)
_m.relative_offset_displace = (0.0, 0.0, 1.0)
ob_cube_005.location = (-6.098, -7.817, 0.9977)
ob_cube_005.rotation_euler = (-0.007454, -0.0005638, -0.3315)
ob_cube_005.lineart.crease_threshold = 0.0
ob_cube_004.location = (0.04364, -11.47, 0.9977)
ob_cube_004.rotation_euler = (-0.008177, 0.02406, -0.3815)
ob_cube_004.lineart.crease_threshold = 0.0
ob_cube_003.location = (-6.119, 1.468, 0.771)
ob_cube_003.rotation_euler = (-0.07995, 0.08388, -0.4244)
ob_cube_003.lineart.crease_threshold = 0.0
ob_cube_002.location = (-7.702, -0.5779, 0.9977)
ob_cube_002.rotation_euler = (-0.04189, -0.03245, -0.1368)
ob_cube_002.lineart.crease_threshold = 0.0
ob_cube_001.location = (-4.345, -12.03, 2.415)
ob_cube_001.rotation_euler = (0.0, -0.0, 0.3197)
ob_cube_001.lineart.crease_threshold = 0.0
ob_cube.location = (-11.09, -9.762, 2.415)
ob_cube.lineart.crease_threshold = 0.0
ob_barrel.location = (7.106, 0.1562, 0.9569)
ob_barrel.rotation_euler = (0.0821, -0.08252, -1.381)
ob_barrel.lineart.crease_threshold = 0.0
_m = ob_barrel.modifiers.new('Auto Smooth', 'NODES')
_m.node_group = ng_auto_smooth
_gi = [s.identifier for s in ng_auto_smooth.interface.items_tree if s.item_type == 'SOCKET' and s.in_out == 'INPUT']
_m[_gi[1]] = 0.6981  # Angle
ob_barrel_001.location = (5.797, 1.106, 0.9569)
ob_barrel_001.rotation_euler = (0.004646, 0.03881, -0.08098)
ob_barrel_001.lineart.crease_threshold = 0.0
_m = ob_barrel_001.modifiers.new('Auto Smooth', 'NODES')
_m.node_group = ng_auto_smooth
_gi = [s.identifier for s in ng_auto_smooth.interface.items_tree if s.item_type == 'SOCKET' and s.in_out == 'INPUT']
_m[_gi[1]] = 0.6981  # Angle
ob_ground.location = (0.0, 0.0, 0.0)
ob_ground.lineart.crease_threshold = 0.0

# ---- collection membership
col_collection_1.objects.link(ob_beams)
col_collection_2.objects.link(ob_cube_005)
col_collection_2.objects.link(ob_cube_004)
col_collection_2.objects.link(ob_cube_003)
col_collection_2.objects.link(ob_cube_002)
col_collection_2.objects.link(ob_cube_001)
col_collection_2.objects.link(ob_cube)
col_collection_2.objects.link(ob_barrel)
col_collection_2.objects.link(ob_barrel_001)
col_collection_2.objects.link(ob_ground)
col_collection_2.objects.link(ob_beams)
col_collection_3.objects.link(ob_beams)
col_collection_4.objects.link(ob_beams)
col_collection_5.objects.link(ob_beams)
col_collection_6.objects.link(ob_beams)
col_collection_7.objects.link(ob_beams)
col_collection_8.objects.link(ob_beams)
col_collection_9.objects.link(ob_beams)
col_collection_10.objects.link(ob_beams)
col_collection_11.objects.link(ob_beams)
col_collection_12.objects.link(ob_beams)
col_collection_13.objects.link(ob_beams)
col_collection_14.objects.link(ob_beams)
col_collection_15.objects.link(ob_beams)
col_collection_16.objects.link(ob_beams)
col_collection_17.objects.link(ob_beams)
col_collection_18.objects.link(ob_beams)
col_collection_19.objects.link(ob_beams)
col_collection_20.objects.link(ob_beams)

# ---- scene / render settings (as saved in the file)
scene.frame_start = 1; scene.frame_end = 250; scene.frame_set(1)
scene.render.engine = 'BLENDER_EEVEE_NEXT'
scene.render.resolution_percentage = 50
scene.render.dither_intensity = 0.0
scene.cycles.use_denoising = False
scene.cycles.samples = 128
scene.cycles.sampling_pattern = 'TABULATED_SOBOL'
scene.cycles.use_adaptive_sampling = False
scene.cycles.use_light_tree = False
scene.cycles.blur_glossy = 0.0
scene.cycles.sample_clamp_indirect = 0.0
scene.view_settings.view_transform = 'Standard'
bpy.context.view_layer.update()

# ---- added for rendering (the .blend has no active camera and no usable light): camera, sun
cam_auto = bpy.data.cameras.new('AutoCamera')
cam_auto.lens = 50.0
cam_auto.sensor_width = 36.0
cam_auto.clip_end = 1538.99
ob_auto_camera = bpy.data.objects.new('AutoCamera', cam_auto)
scene.collection.objects.link(ob_auto_camera)
ob_auto_camera.location = (87.6922, -105.231, 85.9793)
ob_auto_camera.rotation_euler = (1.09748, -7.21219e-08, 0.694738)
scene.camera = ob_auto_camera
light_auto_sun = bpy.data.lights.new('AutoSun', 'SUN')
light_auto_sun.energy = 3.0
light_auto_sun.angle = 0.0523599
ob_auto_sun = bpy.data.objects.new('AutoSun', light_auto_sun)
scene.collection.objects.link(ob_auto_sun)
ob_auto_sun.rotation_euler = (0.872665, 0.174533, 0.523599)
bpy.context.view_layer.update()
